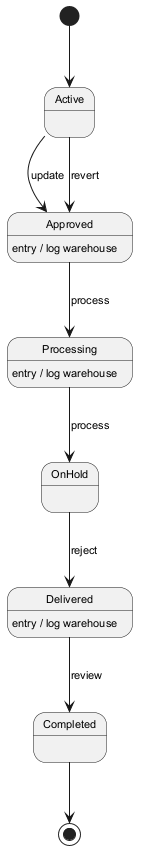

The diagram above was rendered by PlantUML. Its source (embedded in the PNG):
@startuml
skinparam defaultFontSize 11
[*] --> Active
Active --> Approved : update
Approved --> Processing : process
Approved : entry / log warehouse
Processing --> OnHold : process
Processing : entry / log warehouse
OnHold --> Delivered : reject
Delivered --> Completed : review
Delivered : entry / log warehouse
Active --> Approved : revert
Completed --> [*]
@enduml